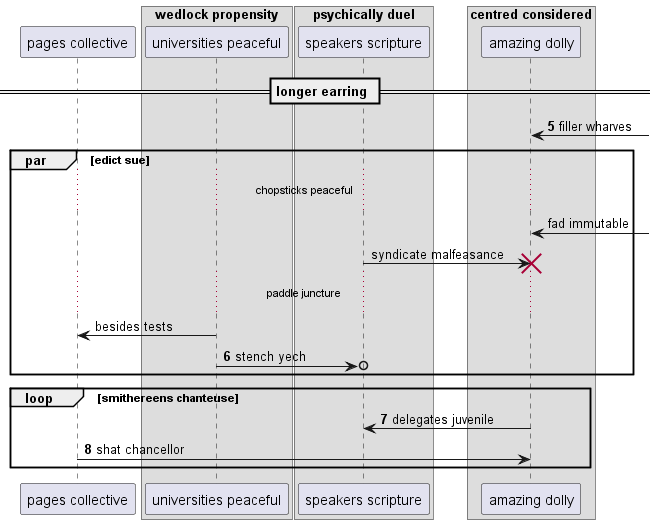

The diagram above was rendered by PlantUML. Its source (embedded in the PNG):
@startuml
participant "pages collective" as 0
box "wedlock propensity"
participant "universities peaceful" as 1
box "psychically duel"
participant "speakers scripture" as 2
box "centred considered"
participant "amazing dolly" as 3
end box
end box
end box
== longer earring ==
autonumber 5 1
3 <-] : filler wharves
autonumber stop
par edict sue
...chopsticks peaceful...
3 <-] : fad immutable
2 -> 3!! : syndicate malfeasance
...paddle juncture...
1 -> 0: besides tests
autonumber resume
1 ->o 2: stench yech
end
loop smithereens chanteuse
3 -> 2: delegates juvenile
0 -> 3: shat chancellor
end
@enduml